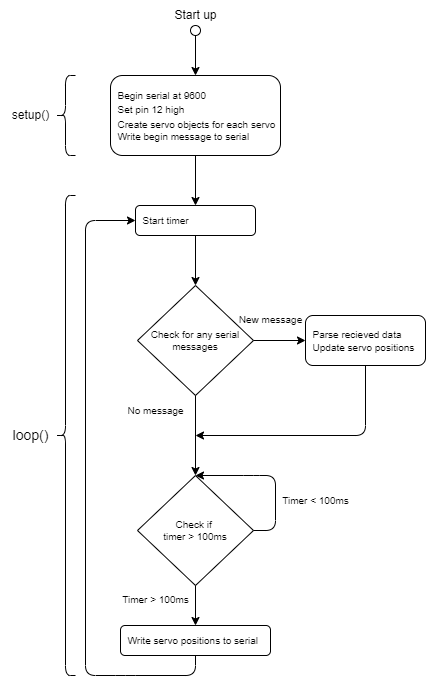

The diagram above was exported from draw.io. Its source (the exported page's mxGraphModel, read from the mxfile embedded in the PNG):
<mxGraphModel dx="1105" dy="595" grid="1" gridSize="10" guides="1" tooltips="1" connect="1" arrows="1" fold="1" page="1" pageScale="1" pageWidth="827" pageHeight="1169" math="0" shadow="0">
  <root>
    <mxCell id="0" />
    <mxCell id="1" parent="0" />
    <mxCell id="2" value="&lt;span style=&quot;background-color: initial; font-size: 10px;&quot;&gt;&amp;nbsp; Begin serial at 9600&lt;/span&gt;&lt;br&gt;&lt;span style=&quot;background-color: initial; font-size: 10px;&quot;&gt;&amp;nbsp; Set pin 12 high&lt;/span&gt;&lt;br&gt;&lt;span style=&quot;background-color: initial; font-size: 10px;&quot;&gt;&amp;nbsp; Create servo objects for each servo&lt;/span&gt;&lt;br&gt;&lt;div style=&quot;font-size: 10px; line-height: 120%;&quot;&gt;&lt;span style=&quot;background-color: initial;&quot;&gt;&lt;div style=&quot;&quot;&gt;&lt;span style=&quot;background-color: initial;&quot;&gt;&amp;nbsp; Write begin message to serial&lt;/span&gt;&lt;/div&gt;&lt;/span&gt;&lt;/div&gt;" style="rounded=1;whiteSpace=wrap;html=1;align=left;" vertex="1" parent="1">
      <mxGeometry x="335" y="160" width="170" height="80" as="geometry" />
    </mxCell>
    <mxCell id="3" value="" style="endArrow=classic;html=1;entryX=0.5;entryY=0;entryDx=0;entryDy=0;startArrow=none;" edge="1" parent="1" source="4" target="2">
      <mxGeometry width="50" height="50" relative="1" as="geometry">
        <mxPoint x="400" y="120" as="sourcePoint" />
        <mxPoint x="380" y="80" as="targetPoint" />
      </mxGeometry>
    </mxCell>
    <mxCell id="5" value="" style="endArrow=none;html=1;entryX=0.5;entryY=0;entryDx=0;entryDy=0;" edge="1" parent="1" target="4">
      <mxGeometry width="50" height="50" relative="1" as="geometry">
        <mxPoint x="420" y="120" as="sourcePoint" />
        <mxPoint x="420" y="160" as="targetPoint" />
      </mxGeometry>
    </mxCell>
    <mxCell id="4" value="" style="ellipse;whiteSpace=wrap;html=1;aspect=fixed;" vertex="1" parent="1">
      <mxGeometry x="415" y="110" width="10" height="10" as="geometry" />
    </mxCell>
    <mxCell id="6" value="Start up" style="text;html=1;align=center;verticalAlign=middle;resizable=0;points=[];autosize=1;strokeColor=none;fillColor=none;" vertex="1" parent="1">
      <mxGeometry x="385" y="85" width="70" height="30" as="geometry" />
    </mxCell>
    <mxCell id="7" value="setup()" style="text;html=1;align=center;verticalAlign=middle;resizable=0;points=[];autosize=1;strokeColor=none;fillColor=none;" vertex="1" parent="1">
      <mxGeometry x="225" y="185" width="60" height="30" as="geometry" />
    </mxCell>
    <mxCell id="9" value="&lt;div style=&quot;&quot;&gt;&lt;span style=&quot;font-size: 10px; background-color: initial;&quot;&gt;&amp;nbsp; Start timer&lt;/span&gt;&lt;/div&gt;" style="rounded=1;whiteSpace=wrap;html=1;align=left;" vertex="1" parent="1">
      <mxGeometry x="360" y="290" width="120" height="30" as="geometry" />
    </mxCell>
    <mxCell id="10" value="&lt;font style=&quot;font-size: 14px;&quot;&gt;loop()&lt;/font&gt;" style="text;html=1;align=center;verticalAlign=middle;resizable=0;points=[];autosize=1;strokeColor=none;fillColor=none;fontSize=10;" vertex="1" parent="1">
      <mxGeometry x="225" y="505" width="60" height="30" as="geometry" />
    </mxCell>
    <mxCell id="13" value="&lt;div style=&quot;&quot;&gt;&lt;span style=&quot;font-size: 10px; background-color: initial;&quot;&gt;&amp;nbsp; Parse recieved data&lt;/span&gt;&lt;/div&gt;&lt;font style=&quot;font-size: 10px;&quot;&gt;&lt;div style=&quot;&quot;&gt;&lt;span style=&quot;background-color: initial;&quot;&gt;&amp;nbsp; Update servo positions&lt;/span&gt;&lt;/div&gt;&lt;/font&gt;" style="rounded=1;whiteSpace=wrap;html=1;align=left;" vertex="1" parent="1">
      <mxGeometry x="530" y="400" width="120" height="50" as="geometry" />
    </mxCell>
    <mxCell id="14" value="Check for any serial messages" style="rhombus;whiteSpace=wrap;html=1;fontSize=10;" vertex="1" parent="1">
      <mxGeometry x="362" y="370" width="116" height="110" as="geometry" />
    </mxCell>
    <mxCell id="15" value="" style="endArrow=classic;html=1;fontSize=10;exitX=0.5;exitY=1;exitDx=0;exitDy=0;entryX=0.5;entryY=0;entryDx=0;entryDy=0;" edge="1" parent="1" source="9" target="14">
      <mxGeometry width="50" height="50" relative="1" as="geometry">
        <mxPoint x="530" y="460" as="sourcePoint" />
        <mxPoint x="580" y="410" as="targetPoint" />
      </mxGeometry>
    </mxCell>
    <mxCell id="16" value="" style="endArrow=classic;html=1;fontSize=10;exitX=1;exitY=0.5;exitDx=0;exitDy=0;entryX=0;entryY=0.5;entryDx=0;entryDy=0;" edge="1" parent="1" source="14" target="13">
      <mxGeometry width="50" height="50" relative="1" as="geometry">
        <mxPoint x="530" y="460" as="sourcePoint" />
        <mxPoint x="580" y="410" as="targetPoint" />
      </mxGeometry>
    </mxCell>
    <mxCell id="17" value="" style="endArrow=classic;html=1;fontSize=10;exitX=0.5;exitY=1;exitDx=0;exitDy=0;entryX=0.5;entryY=0;entryDx=0;entryDy=0;" edge="1" parent="1" source="14" target="20">
      <mxGeometry width="50" height="50" relative="1" as="geometry">
        <mxPoint x="430" y="350" as="sourcePoint" />
        <mxPoint x="420" y="520" as="targetPoint" />
      </mxGeometry>
    </mxCell>
    <mxCell id="18" value="New message" style="text;html=1;align=center;verticalAlign=middle;resizable=0;points=[];autosize=1;strokeColor=none;fillColor=none;fontSize=10;" vertex="1" parent="1">
      <mxGeometry x="450" y="389" width="90" height="30" as="geometry" />
    </mxCell>
    <mxCell id="19" value="No message" style="text;html=1;align=center;verticalAlign=middle;resizable=0;points=[];autosize=1;strokeColor=none;fillColor=none;fontSize=10;" vertex="1" parent="1">
      <mxGeometry x="340" y="480" width="80" height="30" as="geometry" />
    </mxCell>
    <mxCell id="20" value="Check if &lt;br&gt;timer &amp;gt; 100ms" style="rhombus;whiteSpace=wrap;html=1;fontSize=10;" vertex="1" parent="1">
      <mxGeometry x="362" y="560" width="116" height="110" as="geometry" />
    </mxCell>
    <mxCell id="21" value="" style="endArrow=classic;html=1;fontSize=10;exitX=0.5;exitY=1;exitDx=0;exitDy=0;" edge="1" parent="1" source="13">
      <mxGeometry width="50" height="50" relative="1" as="geometry">
        <mxPoint x="490" y="470" as="sourcePoint" />
        <mxPoint x="420" y="520" as="targetPoint" />
        <Array as="points">
          <mxPoint x="590" y="520" />
        </Array>
      </mxGeometry>
    </mxCell>
    <mxCell id="22" value="" style="endArrow=classic;html=1;fontSize=10;exitX=0.5;exitY=1;exitDx=0;exitDy=0;entryX=0.5;entryY=0;entryDx=0;entryDy=0;" edge="1" parent="1" source="2" target="9">
      <mxGeometry width="50" height="50" relative="1" as="geometry">
        <mxPoint x="500" y="310" as="sourcePoint" />
        <mxPoint x="550" y="260" as="targetPoint" />
      </mxGeometry>
    </mxCell>
    <mxCell id="24" value="" style="shape=curlyBracket;whiteSpace=wrap;html=1;rounded=1;labelPosition=left;verticalLabelPosition=middle;align=right;verticalAlign=middle;fontSize=29;" vertex="1" parent="1">
      <mxGeometry x="280" y="160" width="20" height="80" as="geometry" />
    </mxCell>
    <mxCell id="25" value="&lt;div style=&quot;&quot;&gt;&lt;span style=&quot;font-size: 10px; background-color: initial;&quot;&gt;&amp;nbsp; Write servo positions to serial&lt;/span&gt;&lt;/div&gt;" style="rounded=1;whiteSpace=wrap;html=1;align=left;" vertex="1" parent="1">
      <mxGeometry x="345" y="710" width="150" height="30" as="geometry" />
    </mxCell>
    <mxCell id="26" value="" style="endArrow=classic;html=1;fontSize=10;exitX=0.5;exitY=1;exitDx=0;exitDy=0;entryX=0.5;entryY=0;entryDx=0;entryDy=0;" edge="1" parent="1" source="20" target="25">
      <mxGeometry width="50" height="50" relative="1" as="geometry">
        <mxPoint x="430" y="490" as="sourcePoint" />
        <mxPoint x="430" y="570" as="targetPoint" />
      </mxGeometry>
    </mxCell>
    <mxCell id="27" value="&lt;font style=&quot;font-size: 10px;&quot;&gt;Timer &amp;gt; 100ms&lt;/font&gt;" style="text;html=1;align=center;verticalAlign=middle;resizable=0;points=[];autosize=1;strokeColor=none;fillColor=none;fontSize=29;" vertex="1" parent="1">
      <mxGeometry x="335" y="653" width="90" height="50" as="geometry" />
    </mxCell>
    <mxCell id="30" value="" style="endArrow=classic;html=1;fontSize=10;exitX=1;exitY=0.5;exitDx=0;exitDy=0;entryX=0.5;entryY=0;entryDx=0;entryDy=0;" edge="1" parent="1" source="20" target="20">
      <mxGeometry width="50" height="50" relative="1" as="geometry">
        <mxPoint x="410" y="600" as="sourcePoint" />
        <mxPoint x="460" y="550" as="targetPoint" />
        <Array as="points">
          <mxPoint x="500" y="615" />
          <mxPoint x="500" y="560" />
          <mxPoint x="478" y="560" />
        </Array>
      </mxGeometry>
    </mxCell>
    <mxCell id="31" value="Timer &amp;lt; 100ms" style="text;html=1;align=center;verticalAlign=middle;resizable=0;points=[];autosize=1;strokeColor=none;fillColor=none;fontSize=10;" vertex="1" parent="1">
      <mxGeometry x="495" y="569.5" width="90" height="30" as="geometry" />
    </mxCell>
    <mxCell id="32" value="" style="endArrow=classic;html=1;fontSize=10;exitX=0.5;exitY=1;exitDx=0;exitDy=0;entryX=0;entryY=0.5;entryDx=0;entryDy=0;" edge="1" parent="1" source="25" target="9">
      <mxGeometry width="50" height="50" relative="1" as="geometry">
        <mxPoint x="405" y="830" as="sourcePoint" />
        <mxPoint x="280" y="540" as="targetPoint" />
        <Array as="points">
          <mxPoint x="420" y="760" />
          <mxPoint x="350" y="760" />
          <mxPoint x="310" y="760" />
          <mxPoint x="310" y="305" />
        </Array>
      </mxGeometry>
    </mxCell>
    <mxCell id="33" value="" style="shape=curlyBracket;whiteSpace=wrap;html=1;rounded=1;labelPosition=left;verticalLabelPosition=middle;align=right;verticalAlign=middle;fontSize=10;" vertex="1" parent="1">
      <mxGeometry x="280" y="280" width="20" height="480" as="geometry" />
    </mxCell>
  </root>
</mxGraphModel>